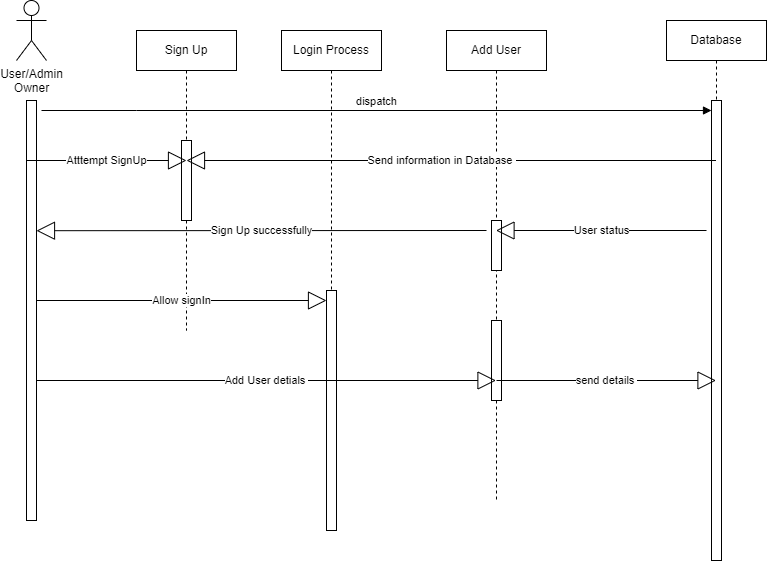

The diagram above was exported from draw.io. Its source (the exported page's mxGraphModel, read from the mxfile embedded in the PNG):
<mxGraphModel dx="1290" dy="557" grid="1" gridSize="10" guides="1" tooltips="1" connect="1" arrows="1" fold="1" page="1" pageScale="1" pageWidth="850" pageHeight="1100" math="0" shadow="0">
  <root>
    <mxCell id="0" />
    <mxCell id="1" parent="0" />
    <mxCell id="aM9ryv3xv72pqoxQDRHE-5" value="Database" style="shape=umlLifeline;perimeter=lifelinePerimeter;whiteSpace=wrap;html=1;container=0;dropTarget=0;collapsible=0;recursiveResize=0;outlineConnect=0;portConstraint=eastwest;newEdgeStyle={&quot;edgeStyle&quot;:&quot;elbowEdgeStyle&quot;,&quot;elbow&quot;:&quot;vertical&quot;,&quot;curved&quot;:0,&quot;rounded&quot;:0};" parent="1" vertex="1">
      <mxGeometry x="710" y="30" width="100" height="540" as="geometry" />
    </mxCell>
    <mxCell id="aM9ryv3xv72pqoxQDRHE-6" value="" style="html=1;points=[];perimeter=orthogonalPerimeter;outlineConnect=0;targetShapes=umlLifeline;portConstraint=eastwest;newEdgeStyle={&quot;edgeStyle&quot;:&quot;elbowEdgeStyle&quot;,&quot;elbow&quot;:&quot;vertical&quot;,&quot;curved&quot;:0,&quot;rounded&quot;:0};" parent="aM9ryv3xv72pqoxQDRHE-5" vertex="1">
      <mxGeometry x="45" y="80" width="10" height="460" as="geometry" />
    </mxCell>
    <mxCell id="aM9ryv3xv72pqoxQDRHE-7" value="dispatch" style="html=1;verticalAlign=bottom;endArrow=block;edgeStyle=elbowEdgeStyle;elbow=vertical;curved=0;rounded=0;" parent="1" target="aM9ryv3xv72pqoxQDRHE-6" edge="1">
      <mxGeometry relative="1" as="geometry">
        <mxPoint x="85" y="120" as="sourcePoint" />
        <Array as="points">
          <mxPoint x="180" y="120" />
        </Array>
      </mxGeometry>
    </mxCell>
    <mxCell id="e0ilYoH6D91v5Sea94II-1" value="Sign Up" style="shape=umlLifeline;perimeter=lifelinePerimeter;whiteSpace=wrap;html=1;container=1;dropTarget=0;collapsible=0;recursiveResize=0;outlineConnect=0;portConstraint=eastwest;newEdgeStyle={&quot;curved&quot;:0,&quot;rounded&quot;:0};" vertex="1" parent="1">
      <mxGeometry x="180" y="40" width="100" height="300" as="geometry" />
    </mxCell>
    <mxCell id="aM9ryv3xv72pqoxQDRHE-4" value="" style="html=1;points=[];perimeter=orthogonalPerimeter;outlineConnect=0;targetShapes=umlLifeline;portConstraint=eastwest;newEdgeStyle={&quot;edgeStyle&quot;:&quot;elbowEdgeStyle&quot;,&quot;elbow&quot;:&quot;vertical&quot;,&quot;curved&quot;:0,&quot;rounded&quot;:0};" parent="e0ilYoH6D91v5Sea94II-1" vertex="1">
      <mxGeometry x="45" y="110" width="10" height="80" as="geometry" />
    </mxCell>
    <mxCell id="e0ilYoH6D91v5Sea94II-3" value="Login Process" style="shape=umlLifeline;perimeter=lifelinePerimeter;whiteSpace=wrap;html=1;container=1;dropTarget=0;collapsible=0;recursiveResize=0;outlineConnect=0;portConstraint=eastwest;newEdgeStyle={&quot;curved&quot;:0,&quot;rounded&quot;:0};" vertex="1" parent="1">
      <mxGeometry x="325" y="40" width="100" height="480" as="geometry" />
    </mxCell>
    <mxCell id="e0ilYoH6D91v5Sea94II-15" value="" style="html=1;points=[[0,0,0,0,5],[0,1,0,0,-5],[1,0,0,0,5],[1,1,0,0,-5]];perimeter=orthogonalPerimeter;outlineConnect=0;targetShapes=umlLifeline;portConstraint=eastwest;newEdgeStyle={&quot;curved&quot;:0,&quot;rounded&quot;:0};" vertex="1" parent="e0ilYoH6D91v5Sea94II-3">
      <mxGeometry x="45" y="260" width="10" height="240" as="geometry" />
    </mxCell>
    <mxCell id="e0ilYoH6D91v5Sea94II-4" value="Add User" style="shape=umlLifeline;perimeter=lifelinePerimeter;whiteSpace=wrap;html=1;container=1;dropTarget=0;collapsible=0;recursiveResize=0;outlineConnect=0;portConstraint=eastwest;newEdgeStyle={&quot;curved&quot;:0,&quot;rounded&quot;:0};" vertex="1" parent="1">
      <mxGeometry x="490" y="40" width="100" height="470" as="geometry" />
    </mxCell>
    <mxCell id="e0ilYoH6D91v5Sea94II-16" value="" style="html=1;points=[[0,0,0,0,5],[0,1,0,0,-5],[1,0,0,0,5],[1,1,0,0,-5]];perimeter=orthogonalPerimeter;outlineConnect=0;targetShapes=umlLifeline;portConstraint=eastwest;newEdgeStyle={&quot;curved&quot;:0,&quot;rounded&quot;:0};" vertex="1" parent="e0ilYoH6D91v5Sea94II-4">
      <mxGeometry x="45" y="290" width="10" height="80" as="geometry" />
    </mxCell>
    <mxCell id="e0ilYoH6D91v5Sea94II-18" value="" style="html=1;points=[[0,0,0,0,5],[0,1,0,0,-5],[1,0,0,0,5],[1,1,0,0,-5]];perimeter=orthogonalPerimeter;outlineConnect=0;targetShapes=umlLifeline;portConstraint=eastwest;newEdgeStyle={&quot;curved&quot;:0,&quot;rounded&quot;:0};" vertex="1" parent="e0ilYoH6D91v5Sea94II-4">
      <mxGeometry x="45" y="190" width="10" height="50" as="geometry" />
    </mxCell>
    <mxCell id="e0ilYoH6D91v5Sea94II-6" value="" style="html=1;points=[[0,0,0,0,5],[0,1,0,0,-5],[1,0,0,0,5],[1,1,0,0,-5]];perimeter=orthogonalPerimeter;outlineConnect=0;targetShapes=umlLifeline;portConstraint=eastwest;newEdgeStyle={&quot;curved&quot;:0,&quot;rounded&quot;:0};" vertex="1" parent="1">
      <mxGeometry x="70" y="110" width="10" height="420" as="geometry" />
    </mxCell>
    <mxCell id="e0ilYoH6D91v5Sea94II-7" value="User/Admin&lt;br&gt;Owner" style="shape=umlActor;verticalLabelPosition=bottom;verticalAlign=top;html=1;" vertex="1" parent="1">
      <mxGeometry x="60" y="10" width="30" height="60" as="geometry" />
    </mxCell>
    <mxCell id="e0ilYoH6D91v5Sea94II-11" value="Atttempt SignUp" style="endArrow=block;endSize=16;endFill=0;html=1;rounded=0;" edge="1" parent="1">
      <mxGeometry width="160" relative="1" as="geometry">
        <mxPoint x="70" y="170" as="sourcePoint" />
        <mxPoint x="230" y="170" as="targetPoint" />
      </mxGeometry>
    </mxCell>
    <mxCell id="e0ilYoH6D91v5Sea94II-14" value="Send information in Database&amp;nbsp;" style="endArrow=block;endSize=16;endFill=0;html=1;rounded=0;" edge="1" parent="1" source="aM9ryv3xv72pqoxQDRHE-5">
      <mxGeometry width="160" relative="1" as="geometry">
        <mxPoint x="340" y="210" as="sourcePoint" />
        <mxPoint x="230" y="170" as="targetPoint" />
        <Array as="points">
          <mxPoint x="250" y="170" />
          <mxPoint x="260" y="170" />
        </Array>
      </mxGeometry>
    </mxCell>
    <mxCell id="e0ilYoH6D91v5Sea94II-17" value="Allow signIn" style="endArrow=block;endSize=16;endFill=0;html=1;rounded=0;" edge="1" parent="1">
      <mxGeometry width="160" relative="1" as="geometry">
        <mxPoint x="80" y="310" as="sourcePoint" />
        <mxPoint x="370" y="310" as="targetPoint" />
        <Array as="points">
          <mxPoint x="370" y="310" />
        </Array>
      </mxGeometry>
    </mxCell>
    <mxCell id="e0ilYoH6D91v5Sea94II-19" value="User status" style="endArrow=block;endSize=16;endFill=0;html=1;rounded=0;" edge="1" parent="1" target="e0ilYoH6D91v5Sea94II-4">
      <mxGeometry width="160" relative="1" as="geometry">
        <mxPoint x="750" y="240" as="sourcePoint" />
        <mxPoint x="910" y="240" as="targetPoint" />
      </mxGeometry>
    </mxCell>
    <mxCell id="e0ilYoH6D91v5Sea94II-20" value="Sign Up successfully" style="endArrow=block;endSize=16;endFill=0;html=1;rounded=0;entryX=1;entryY=0.31;entryDx=0;entryDy=0;entryPerimeter=0;" edge="1" parent="1" target="e0ilYoH6D91v5Sea94II-6">
      <mxGeometry width="160" relative="1" as="geometry">
        <mxPoint x="530" y="240" as="sourcePoint" />
        <mxPoint x="690" y="240" as="targetPoint" />
      </mxGeometry>
    </mxCell>
    <mxCell id="e0ilYoH6D91v5Sea94II-21" value="Add User detials&amp;nbsp;" style="endArrow=block;endSize=16;endFill=0;html=1;rounded=0;" edge="1" parent="1" target="e0ilYoH6D91v5Sea94II-4">
      <mxGeometry width="160" relative="1" as="geometry">
        <mxPoint x="80" y="390" as="sourcePoint" />
        <mxPoint x="240" y="390" as="targetPoint" />
      </mxGeometry>
    </mxCell>
    <mxCell id="e0ilYoH6D91v5Sea94II-22" value="send details&amp;nbsp;" style="endArrow=block;endSize=16;endFill=0;html=1;rounded=0;" edge="1" parent="1" target="aM9ryv3xv72pqoxQDRHE-5">
      <mxGeometry width="160" relative="1" as="geometry">
        <mxPoint x="540" y="390" as="sourcePoint" />
        <mxPoint x="700" y="390" as="targetPoint" />
      </mxGeometry>
    </mxCell>
  </root>
</mxGraphModel>